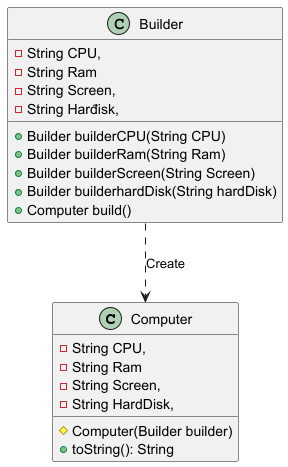

The diagram above was rendered by PlantUML. Its source (embedded in the PNG):
@startuml
'https://plantuml.com/sequence-diagram

class Computer{
    - String CPU,
    - String Ram
    - String Screen,
    - String HardDisk,
    # Computer(Builder builder)
    + toString(): String
}
class Builder{
    - String CPU,
    - String Ram
    - String Screen,
    - String Harđisk,
    + Builder builderCPU(String CPU)
    + Builder builderRam(String Ram)
    + Builder builderScreen(String Screen)
    + Builder builderhardDisk(String hardDisk)
    + Computer build()
}

Builder ..> Computer: Create

@enduml